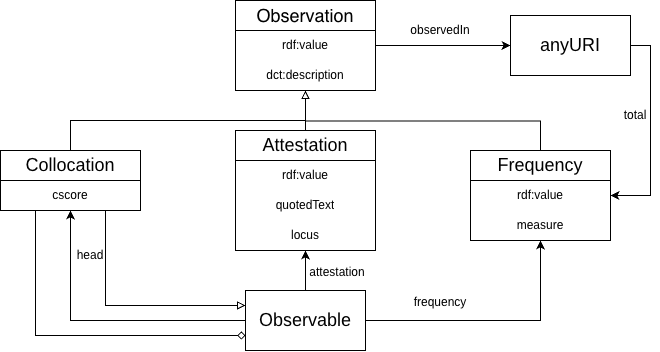

The diagram above was exported from draw.io. Its source (the exported page's mxGraphModel, read from the mxfile embedded in the PNG):
<mxGraphModel dx="797" dy="775" grid="1" gridSize="10" guides="1" tooltips="1" connect="1" arrows="1" fold="1" page="1" pageScale="1" pageWidth="850" pageHeight="1100" math="0" shadow="0">
  <root>
    <mxCell id="0" />
    <mxCell id="1" parent="0" />
    <mxCell id="vRlj7JOivgZ18UEEihAs-44" edge="1" parent="1" source="vRlj7JOivgZ18UEEihAs-7" style="edgeStyle=orthogonalEdgeStyle;rounded=0;orthogonalLoop=1;jettySize=auto;html=1;exitX=1;exitY=0.5;exitDx=0;exitDy=0;" target="vRlj7JOivgZ18UEEihAs-43">
      <mxGeometry relative="1" as="geometry" />
    </mxCell>
    <mxCell id="vRlj7JOivgZ18UEEihAs-7" parent="1" style="swimlane;fontStyle=0;childLayout=stackLayout;horizontal=1;startSize=30;horizontalStack=0;resizeParent=1;resizeParentMax=0;resizeLast=0;collapsible=1;marginBottom=0;whiteSpace=wrap;html=1;" value="&lt;font style=&quot;font-size: 18px;&quot;&gt;Observation&lt;/font&gt;" vertex="1">
      <mxGeometry height="90" width="140" x="235" as="geometry" />
    </mxCell>
    <mxCell id="vRlj7JOivgZ18UEEihAs-8" parent="vRlj7JOivgZ18UEEihAs-7" style="text;strokeColor=none;fillColor=none;align=center;verticalAlign=middle;spacingLeft=4;spacingRight=4;overflow=hidden;points=[[0,0.5],[1,0.5]];portConstraint=eastwest;rotatable=0;whiteSpace=wrap;html=1;fontFamily=Arimo;fontSource=https%3A%2F%2Ffonts.googleapis.com%2Fcss%3Ffamily%3DArimo;" value="&lt;div align=&quot;center&quot;&gt;rdf:value&lt;/div&gt;" vertex="1">
      <mxGeometry height="30" width="140" y="30" as="geometry" />
    </mxCell>
    <mxCell id="vRlj7JOivgZ18UEEihAs-9" parent="vRlj7JOivgZ18UEEihAs-7" style="text;strokeColor=none;fillColor=none;align=center;verticalAlign=middle;spacingLeft=4;spacingRight=4;overflow=hidden;points=[[0,0.5],[1,0.5]];portConstraint=eastwest;rotatable=0;whiteSpace=wrap;html=1;fontFamily=Arimo;fontSource=https%3A%2F%2Ffonts.googleapis.com%2Fcss%3Ffamily%3DArimo;" value="&lt;div align=&quot;center&quot;&gt;dct:description&lt;/div&gt;" vertex="1">
      <mxGeometry height="30" width="140" y="60" as="geometry" />
    </mxCell>
    <mxCell id="vRlj7JOivgZ18UEEihAs-26" edge="1" parent="1" source="vRlj7JOivgZ18UEEihAs-11" style="edgeStyle=orthogonalEdgeStyle;rounded=0;orthogonalLoop=1;jettySize=auto;html=1;exitX=0.5;exitY=0;exitDx=0;exitDy=0;entryX=0.5;entryY=1;entryDx=0;entryDy=0;endArrow=block;endFill=0;" target="vRlj7JOivgZ18UEEihAs-7">
      <mxGeometry relative="1" as="geometry" />
    </mxCell>
    <mxCell id="vRlj7JOivgZ18UEEihAs-36" edge="1" parent="1" source="vRlj7JOivgZ18UEEihAs-11" style="edgeStyle=orthogonalEdgeStyle;rounded=0;orthogonalLoop=1;jettySize=auto;html=1;exitX=0.75;exitY=1;exitDx=0;exitDy=0;entryX=0;entryY=0.25;entryDx=0;entryDy=0;endArrow=block;endFill=0;" target="vRlj7JOivgZ18UEEihAs-32">
      <mxGeometry relative="1" as="geometry" />
    </mxCell>
    <mxCell id="vRlj7JOivgZ18UEEihAs-39" edge="1" parent="1" source="vRlj7JOivgZ18UEEihAs-11" style="edgeStyle=orthogonalEdgeStyle;rounded=0;orthogonalLoop=1;jettySize=auto;html=1;exitX=0.25;exitY=1;exitDx=0;exitDy=0;entryX=0;entryY=0.75;entryDx=0;entryDy=0;endArrow=diamond;endFill=0;" target="vRlj7JOivgZ18UEEihAs-32">
      <mxGeometry relative="1" as="geometry" />
    </mxCell>
    <mxCell id="vRlj7JOivgZ18UEEihAs-11" parent="1" style="swimlane;fontStyle=0;childLayout=stackLayout;horizontal=1;startSize=30;horizontalStack=0;resizeParent=1;resizeParentMax=0;resizeLast=0;collapsible=1;marginBottom=0;whiteSpace=wrap;html=1;fontFamily=Arimo;fontSource=https%3A%2F%2Ffonts.googleapis.com%2Fcss%3Ffamily%3DArimo;fontSize=18;" value="Collocation" vertex="1">
      <mxGeometry height="60" width="140" y="150" as="geometry" />
    </mxCell>
    <mxCell id="vRlj7JOivgZ18UEEihAs-12" parent="vRlj7JOivgZ18UEEihAs-11" style="text;strokeColor=none;fillColor=none;align=center;verticalAlign=middle;spacingLeft=4;spacingRight=4;overflow=hidden;points=[[0,0.5],[1,0.5]];portConstraint=eastwest;rotatable=0;whiteSpace=wrap;html=1;fontFamily=Arimo;fontSource=https%3A%2F%2Ffonts.googleapis.com%2Fcss%3Ffamily%3DArimo;" value="&lt;div align=&quot;center&quot;&gt;cscore&lt;/div&gt;" vertex="1">
      <mxGeometry height="30" width="140" y="30" as="geometry" />
    </mxCell>
    <mxCell id="vRlj7JOivgZ18UEEihAs-27" edge="1" parent="1" source="vRlj7JOivgZ18UEEihAs-15" style="edgeStyle=orthogonalEdgeStyle;rounded=0;orthogonalLoop=1;jettySize=auto;html=1;exitX=0.5;exitY=0;exitDx=0;exitDy=0;endArrow=block;endFill=0;">
      <mxGeometry relative="1" as="geometry">
        <mxPoint x="305" y="90" as="targetPoint" />
      </mxGeometry>
    </mxCell>
    <mxCell id="vRlj7JOivgZ18UEEihAs-15" parent="1" style="swimlane;fontStyle=0;childLayout=stackLayout;horizontal=1;startSize=30;horizontalStack=0;resizeParent=1;resizeParentMax=0;resizeLast=0;collapsible=1;marginBottom=0;whiteSpace=wrap;html=1;fontFamily=Arimo;fontSource=https%3A%2F%2Ffonts.googleapis.com%2Fcss%3Ffamily%3DArimo;" value="&lt;font style=&quot;font-size: 18px;&quot;&gt;Frequency&lt;/font&gt;" vertex="1">
      <mxGeometry height="90" width="140" x="470" y="150" as="geometry" />
    </mxCell>
    <mxCell id="vRlj7JOivgZ18UEEihAs-16" parent="vRlj7JOivgZ18UEEihAs-15" style="text;strokeColor=none;fillColor=none;align=center;verticalAlign=middle;spacingLeft=4;spacingRight=4;overflow=hidden;points=[[0,0.5],[1,0.5]];portConstraint=eastwest;rotatable=0;whiteSpace=wrap;html=1;fontFamily=Arimo;fontSource=https%3A%2F%2Ffonts.googleapis.com%2Fcss%3Ffamily%3DArimo;" value="&lt;div align=&quot;center&quot;&gt;rdf:value&lt;/div&gt;" vertex="1">
      <mxGeometry height="30" width="140" y="30" as="geometry" />
    </mxCell>
    <mxCell id="vRlj7JOivgZ18UEEihAs-17" parent="vRlj7JOivgZ18UEEihAs-15" style="text;strokeColor=none;fillColor=none;align=center;verticalAlign=middle;spacingLeft=4;spacingRight=4;overflow=hidden;points=[[0,0.5],[1,0.5]];portConstraint=eastwest;rotatable=0;whiteSpace=wrap;html=1;fontFamily=Arimo;fontSource=https%3A%2F%2Ffonts.googleapis.com%2Fcss%3Ffamily%3DArimo;" value="&lt;div align=&quot;center&quot;&gt;measure&lt;/div&gt;" vertex="1">
      <mxGeometry height="30" width="140" y="60" as="geometry" />
    </mxCell>
    <mxCell id="vRlj7JOivgZ18UEEihAs-22" parent="1" style="swimlane;fontStyle=0;childLayout=stackLayout;horizontal=1;startSize=30;horizontalStack=0;resizeParent=1;resizeParentMax=0;resizeLast=0;collapsible=1;marginBottom=0;whiteSpace=wrap;html=1;fontFamily=Arimo;fontSource=https%3A%2F%2Ffonts.googleapis.com%2Fcss%3Ffamily%3DArimo;fontSize=18;" value="Attestation" vertex="1">
      <mxGeometry height="120" width="140" x="235" y="130" as="geometry" />
    </mxCell>
    <mxCell id="vRlj7JOivgZ18UEEihAs-23" parent="vRlj7JOivgZ18UEEihAs-22" style="text;strokeColor=none;fillColor=none;align=center;verticalAlign=middle;spacingLeft=4;spacingRight=4;overflow=hidden;points=[[0,0.5],[1,0.5]];portConstraint=eastwest;rotatable=0;whiteSpace=wrap;html=1;fontFamily=Arimo;fontSource=https%3A%2F%2Ffonts.googleapis.com%2Fcss%3Ffamily%3DArimo;" value="&lt;div align=&quot;center&quot;&gt;rdf:value&lt;/div&gt;" vertex="1">
      <mxGeometry height="30" width="140" y="30" as="geometry" />
    </mxCell>
    <mxCell id="vRlj7JOivgZ18UEEihAs-24" parent="vRlj7JOivgZ18UEEihAs-22" style="text;strokeColor=none;fillColor=none;align=center;verticalAlign=middle;spacingLeft=4;spacingRight=4;overflow=hidden;points=[[0,0.5],[1,0.5]];portConstraint=eastwest;rotatable=0;whiteSpace=wrap;html=1;fontFamily=Arimo;fontSource=https%3A%2F%2Ffonts.googleapis.com%2Fcss%3Ffamily%3DArimo;" value="&lt;div align=&quot;center&quot;&gt;quotedText&lt;/div&gt;" vertex="1">
      <mxGeometry height="30" width="140" y="60" as="geometry" />
    </mxCell>
    <mxCell id="vRlj7JOivgZ18UEEihAs-25" parent="vRlj7JOivgZ18UEEihAs-22" style="text;strokeColor=none;fillColor=none;align=center;verticalAlign=middle;spacingLeft=4;spacingRight=4;overflow=hidden;points=[[0,0.5],[1,0.5]];portConstraint=eastwest;rotatable=0;whiteSpace=wrap;html=1;fontFamily=Arimo;fontSource=https%3A%2F%2Ffonts.googleapis.com%2Fcss%3Ffamily%3DArimo;" value="&lt;div align=&quot;center&quot;&gt;locus&lt;/div&gt;" vertex="1">
      <mxGeometry height="30" width="140" y="90" as="geometry" />
    </mxCell>
    <mxCell id="vRlj7JOivgZ18UEEihAs-31" edge="1" parent="1" source="vRlj7JOivgZ18UEEihAs-22" style="edgeStyle=orthogonalEdgeStyle;rounded=0;orthogonalLoop=1;jettySize=auto;html=1;exitX=0.5;exitY=0;exitDx=0;exitDy=0;entryX=0.5;entryY=1;entryDx=0;entryDy=0;entryPerimeter=0;endArrow=block;endFill=0;" target="vRlj7JOivgZ18UEEihAs-9">
      <mxGeometry relative="1" as="geometry" />
    </mxCell>
    <mxCell id="vRlj7JOivgZ18UEEihAs-33" edge="1" parent="1" source="vRlj7JOivgZ18UEEihAs-32" style="edgeStyle=orthogonalEdgeStyle;rounded=0;orthogonalLoop=1;jettySize=auto;html=1;exitX=1;exitY=0.5;exitDx=0;exitDy=0;" target="vRlj7JOivgZ18UEEihAs-15">
      <mxGeometry relative="1" as="geometry" />
    </mxCell>
    <mxCell id="vRlj7JOivgZ18UEEihAs-37" edge="1" parent="1" source="vRlj7JOivgZ18UEEihAs-32" style="edgeStyle=orthogonalEdgeStyle;rounded=0;orthogonalLoop=1;jettySize=auto;html=1;exitX=0;exitY=0.5;exitDx=0;exitDy=0;" target="vRlj7JOivgZ18UEEihAs-11">
      <mxGeometry relative="1" as="geometry" />
    </mxCell>
    <mxCell id="vRlj7JOivgZ18UEEihAs-42" edge="1" parent="1" source="vRlj7JOivgZ18UEEihAs-32" style="edgeStyle=orthogonalEdgeStyle;rounded=0;orthogonalLoop=1;jettySize=auto;html=1;exitX=0.5;exitY=0;exitDx=0;exitDy=0;" target="vRlj7JOivgZ18UEEihAs-22">
      <mxGeometry relative="1" as="geometry" />
    </mxCell>
    <mxCell id="vRlj7JOivgZ18UEEihAs-32" parent="1" style="rounded=0;whiteSpace=wrap;html=1;fontFamily=Arimo;fontSource=https%3A%2F%2Ffonts.googleapis.com%2Fcss%3Ffamily%3DArimo;fontSize=18;" value="Observable" vertex="1">
      <mxGeometry height="60" width="120" x="245" y="290" as="geometry" />
    </mxCell>
    <mxCell id="vRlj7JOivgZ18UEEihAs-34" parent="1" style="text;html=1;align=center;verticalAlign=middle;whiteSpace=wrap;rounded=0;fontFamily=Arimo;fontSource=https%3A%2F%2Ffonts.googleapis.com%2Fcss%3Ffamily%3DArimo;" value="frequency" vertex="1">
      <mxGeometry height="30" width="60" x="410" y="287" as="geometry" />
    </mxCell>
    <mxCell id="vRlj7JOivgZ18UEEihAs-38" parent="1" style="text;html=1;align=center;verticalAlign=middle;whiteSpace=wrap;rounded=0;fontFamily=Arimo;fontSource=https%3A%2F%2Ffonts.googleapis.com%2Fcss%3Ffamily%3DArimo;" value="head" vertex="1">
      <mxGeometry height="30" width="60" x="60" y="240" as="geometry" />
    </mxCell>
    <mxCell id="vRlj7JOivgZ18UEEihAs-41" parent="1" style="text;html=1;align=center;verticalAlign=middle;whiteSpace=wrap;rounded=0;fontFamily=Arimo;fontSource=https%3A%2F%2Ffonts.googleapis.com%2Fcss%3Ffamily%3DArimo;" value="&lt;div&gt;attestation&lt;/div&gt;" vertex="1">
      <mxGeometry height="30" width="60" x="307" y="257" as="geometry" />
    </mxCell>
    <mxCell id="vRlj7JOivgZ18UEEihAs-45" edge="1" parent="1" source="vRlj7JOivgZ18UEEihAs-43" style="edgeStyle=orthogonalEdgeStyle;rounded=0;orthogonalLoop=1;jettySize=auto;html=1;exitX=1;exitY=0.5;exitDx=0;exitDy=0;entryX=1;entryY=0.5;entryDx=0;entryDy=0;" target="vRlj7JOivgZ18UEEihAs-16">
      <mxGeometry relative="1" as="geometry" />
    </mxCell>
    <mxCell id="vRlj7JOivgZ18UEEihAs-43" parent="1" style="rounded=0;whiteSpace=wrap;html=1;fontFamily=Arimo;fontSource=https%3A%2F%2Ffonts.googleapis.com%2Fcss%3Ffamily%3DArimo;fontSize=18;" value="anyURI" vertex="1">
      <mxGeometry height="60" width="120" x="510" y="15" as="geometry" />
    </mxCell>
    <mxCell id="vRlj7JOivgZ18UEEihAs-46" parent="1" style="text;html=1;align=center;verticalAlign=middle;whiteSpace=wrap;rounded=0;fontFamily=Arimo;fontSource=https%3A%2F%2Ffonts.googleapis.com%2Fcss%3Ffamily%3DArimo;" value="observedIn" vertex="1">
      <mxGeometry height="30" width="60" x="410" y="15" as="geometry" />
    </mxCell>
    <mxCell id="vRlj7JOivgZ18UEEihAs-47" parent="1" style="text;html=1;align=center;verticalAlign=middle;whiteSpace=wrap;rounded=0;fontFamily=Arimo;fontSource=https%3A%2F%2Ffonts.googleapis.com%2Fcss%3Ffamily%3DArimo;" value="total" vertex="1">
      <mxGeometry height="30" width="30" x="620" y="100" as="geometry" />
    </mxCell>
  </root>
</mxGraphModel>